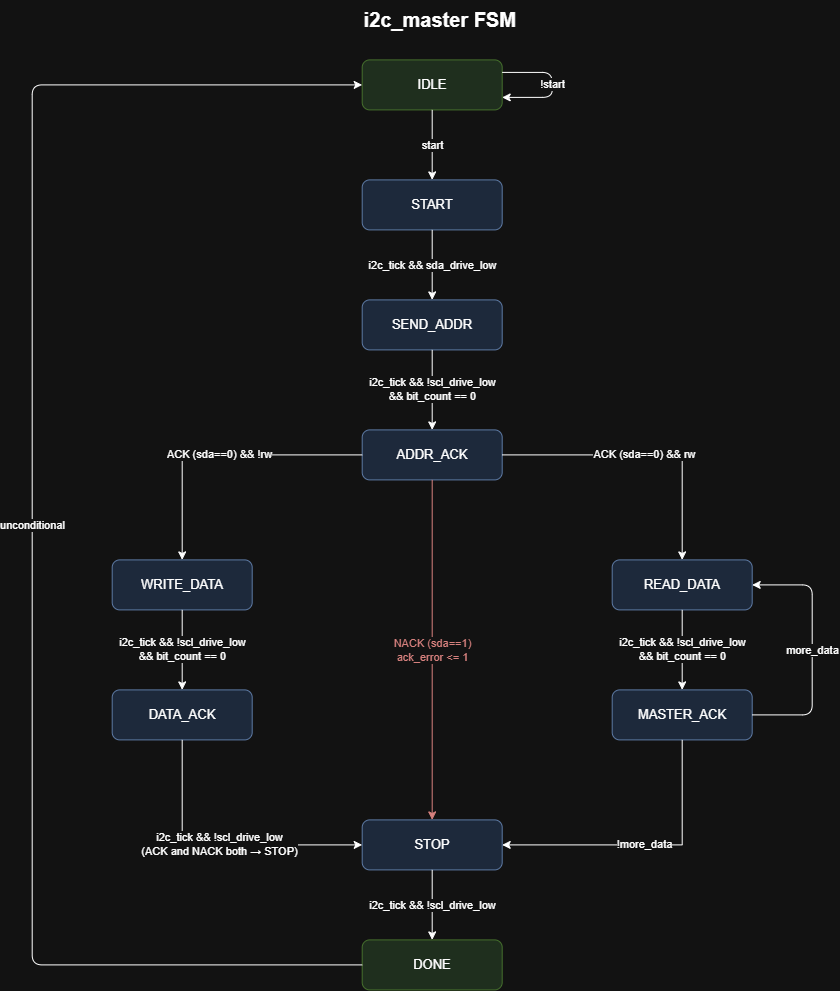

The diagram above was exported from draw.io. Its source (the exported page's mxGraphModel, read from the mxfile embedded in the PNG):
<mxGraphModel dx="1664" dy="989" grid="1" gridSize="10" guides="1" tooltips="1" connect="1" arrows="1" fold="1" page="1" pageScale="1" pageWidth="1100" pageHeight="1100" math="0" shadow="0">
  <root>
    <mxCell id="0" />
    <mxCell id="1" parent="0" />
    <mxCell id="title" parent="1" style="text;html=1;align=center;verticalAlign=middle;fontSize=20;fontStyle=1" value="i2c_master FSM&amp;nbsp;" vertex="1">
      <mxGeometry height="40" width="420" x="300" y="10" as="geometry" />
    </mxCell>
    <mxCell id="IDLE" parent="1" style="rounded=1;whiteSpace=wrap;html=1;fillColor=#d5e8d4;strokeColor=#82b366;fontSize=13;" value="IDLE" vertex="1">
      <mxGeometry height="50" width="140" x="430" y="70" as="geometry" />
    </mxCell>
    <mxCell id="START" parent="1" style="rounded=1;whiteSpace=wrap;html=1;fillColor=#dae8fc;strokeColor=#6c8ebf;fontSize=13;" value="START" vertex="1">
      <mxGeometry height="50" width="140" x="430" y="190" as="geometry" />
    </mxCell>
    <mxCell id="SEND_ADDR" parent="1" style="rounded=1;whiteSpace=wrap;html=1;fillColor=#dae8fc;strokeColor=#6c8ebf;fontSize=13;" value="SEND_ADDR" vertex="1">
      <mxGeometry height="50" width="140" x="430" y="310" as="geometry" />
    </mxCell>
    <mxCell id="ADDR_ACK" parent="1" style="rounded=1;whiteSpace=wrap;html=1;fillColor=#dae8fc;strokeColor=#6c8ebf;fontSize=13;" value="ADDR_ACK" vertex="1">
      <mxGeometry height="50" width="140" x="430" y="440" as="geometry" />
    </mxCell>
    <mxCell id="WRITE_DATA" parent="1" style="rounded=1;whiteSpace=wrap;html=1;fillColor=#dae8fc;strokeColor=#6c8ebf;fontSize=13;" value="WRITE_DATA" vertex="1">
      <mxGeometry height="50" width="140" x="180" y="570" as="geometry" />
    </mxCell>
    <mxCell id="DATA_ACK" parent="1" style="rounded=1;whiteSpace=wrap;html=1;fillColor=#dae8fc;strokeColor=#6c8ebf;fontSize=13;" value="DATA_ACK" vertex="1">
      <mxGeometry height="50" width="140" x="180" y="700" as="geometry" />
    </mxCell>
    <mxCell id="READ_DATA" parent="1" style="rounded=1;whiteSpace=wrap;html=1;fillColor=#dae8fc;strokeColor=#6c8ebf;fontSize=13;" value="READ_DATA" vertex="1">
      <mxGeometry height="50" width="140" x="680" y="570" as="geometry" />
    </mxCell>
    <mxCell id="MASTER_ACK" parent="1" style="rounded=1;whiteSpace=wrap;html=1;fillColor=#dae8fc;strokeColor=#6c8ebf;fontSize=13;" value="MASTER_ACK" vertex="1">
      <mxGeometry height="50" width="140" x="680" y="700" as="geometry" />
    </mxCell>
    <mxCell id="STOP" parent="1" style="rounded=1;whiteSpace=wrap;html=1;fillColor=#dae8fc;strokeColor=#6c8ebf;fontSize=13;" value="STOP" vertex="1">
      <mxGeometry height="50" width="140" x="430" y="830" as="geometry" />
    </mxCell>
    <mxCell id="DONE" parent="1" style="rounded=1;whiteSpace=wrap;html=1;fillColor=#d5e8d4;strokeColor=#82b366;fontSize=13;" value="DONE" vertex="1">
      <mxGeometry height="50" width="140" x="430" y="950" as="geometry" />
    </mxCell>
    <mxCell id="e_idle_start" edge="1" parent="1" source="IDLE" style="edgeStyle=orthogonalEdgeStyle;rounded=0;html=1;fontSize=11;" target="START" value="start">
      <mxGeometry relative="1" as="geometry" />
    </mxCell>
    <mxCell id="e_idle_idle" edge="1" parent="1" source="IDLE" style="edgeStyle=orthogonalEdgeStyle;rounded=1;html=1;fontSize=11;exitX=1;exitY=0.25;exitDx=0;exitDy=0;entryX=1;entryY=0.75;entryDx=0;entryDy=0;" target="IDLE" value="!start">
      <mxGeometry relative="1" as="geometry">
        <Array as="points">
          <mxPoint x="620" y="82" />
          <mxPoint x="620" y="108" />
        </Array>
      </mxGeometry>
    </mxCell>
    <mxCell id="e_start_sendaddr" edge="1" parent="1" source="START" style="edgeStyle=orthogonalEdgeStyle;rounded=0;html=1;fontSize=11;" target="SEND_ADDR" value="i2c_tick &amp;&amp; sda_drive_low">
      <mxGeometry relative="1" as="geometry" />
    </mxCell>
    <mxCell id="e_sendaddr_addrack" edge="1" parent="1" source="SEND_ADDR" style="edgeStyle=orthogonalEdgeStyle;rounded=0;html=1;fontSize=11;" target="ADDR_ACK" value="i2c_tick &amp;&amp; !scl_drive_low&#10;&amp;&amp; bit_count == 0">
      <mxGeometry relative="1" as="geometry" />
    </mxCell>
    <mxCell id="e_addrack_write" edge="1" parent="1" source="ADDR_ACK" style="edgeStyle=orthogonalEdgeStyle;rounded=0;html=1;fontSize=11;exitX=0;exitY=0.5;exitDx=0;exitDy=0;entryX=0.5;entryY=0;entryDx=0;entryDy=0;" target="WRITE_DATA" value="ACK (sda==0) &amp;&amp; !rw">
      <mxGeometry relative="1" as="geometry">
        <Array as="points">
          <mxPoint x="250" y="465" />
        </Array>
      </mxGeometry>
    </mxCell>
    <mxCell id="e_addrack_read" edge="1" parent="1" source="ADDR_ACK" style="edgeStyle=orthogonalEdgeStyle;rounded=0;html=1;fontSize=11;exitX=1;exitY=0.5;exitDx=0;exitDy=0;entryX=0.5;entryY=0;entryDx=0;entryDy=0;" target="READ_DATA" value="ACK (sda==0) &amp;&amp; rw">
      <mxGeometry relative="1" as="geometry">
        <Array as="points">
          <mxPoint x="750" y="465" />
        </Array>
      </mxGeometry>
    </mxCell>
    <mxCell id="e_addrack_stop" edge="1" parent="1" source="ADDR_ACK" style="edgeStyle=orthogonalEdgeStyle;rounded=0;html=1;fontSize=11;strokeColor=#b85450;fontColor=#b85450;exitX=0.5;exitY=1;exitDx=0;exitDy=0;entryX=0.5;entryY=0;entryDx=0;entryDy=0;" target="STOP" value="NACK (sda==1)&#10;ack_error &lt;= 1">
      <mxGeometry relative="1" as="geometry" />
    </mxCell>
    <mxCell id="e_write_dataack" edge="1" parent="1" source="WRITE_DATA" style="edgeStyle=orthogonalEdgeStyle;rounded=0;html=1;fontSize=11;" target="DATA_ACK" value="i2c_tick &amp;&amp; !scl_drive_low&#10;&amp;&amp; bit_count == 0">
      <mxGeometry relative="1" as="geometry" />
    </mxCell>
    <mxCell id="e_dataack_stop" edge="1" parent="1" source="DATA_ACK" style="edgeStyle=orthogonalEdgeStyle;rounded=0;html=1;fontSize=11;exitX=0.5;exitY=1;exitDx=0;exitDy=0;entryX=0;entryY=0.5;entryDx=0;entryDy=0;" target="STOP" value="i2c_tick &amp;&amp; !scl_drive_low&#10;(ACK and NACK both → STOP)">
      <mxGeometry relative="1" as="geometry">
        <Array as="points">
          <mxPoint x="250" y="855" />
        </Array>
      </mxGeometry>
    </mxCell>
    <mxCell id="e_read_masterack" edge="1" parent="1" source="READ_DATA" style="edgeStyle=orthogonalEdgeStyle;rounded=0;html=1;fontSize=11;" target="MASTER_ACK" value="i2c_tick &amp;&amp; !scl_drive_low&#10;&amp;&amp; bit_count == 0">
      <mxGeometry relative="1" as="geometry" />
    </mxCell>
    <mxCell id="e_masterack_read" edge="1" parent="1" source="MASTER_ACK" style="edgeStyle=orthogonalEdgeStyle;rounded=1;html=1;fontSize=11;exitX=1;exitY=0.5;exitDx=0;exitDy=0;entryX=1;entryY=0.5;entryDx=0;entryDy=0;" target="READ_DATA" value="more_data">
      <mxGeometry relative="1" as="geometry">
        <Array as="points">
          <mxPoint x="880" y="725" />
          <mxPoint x="880" y="595" />
        </Array>
      </mxGeometry>
    </mxCell>
    <mxCell id="e_masterack_stop" edge="1" parent="1" source="MASTER_ACK" style="edgeStyle=orthogonalEdgeStyle;rounded=0;html=1;fontSize=11;exitX=0.5;exitY=1;exitDx=0;exitDy=0;entryX=1;entryY=0.5;entryDx=0;entryDy=0;" target="STOP" value="!more_data">
      <mxGeometry relative="1" as="geometry">
        <Array as="points">
          <mxPoint x="750" y="855" />
        </Array>
      </mxGeometry>
    </mxCell>
    <mxCell id="e_stop_done" edge="1" parent="1" source="STOP" style="edgeStyle=orthogonalEdgeStyle;rounded=0;html=1;fontSize=11;" target="DONE" value="i2c_tick &amp;&amp; !scl_drive_low">
      <mxGeometry relative="1" as="geometry" />
    </mxCell>
    <mxCell id="e_done_idle" edge="1" parent="1" source="DONE" style="edgeStyle=orthogonalEdgeStyle;rounded=1;html=1;fontSize=11;exitX=0;exitY=0.5;exitDx=0;exitDy=0;entryX=0;entryY=0.5;entryDx=0;entryDy=0;" target="IDLE" value="unconditional">
      <mxGeometry relative="1" as="geometry">
        <Array as="points">
          <mxPoint x="100" y="975" />
          <mxPoint x="100" y="95" />
        </Array>
      </mxGeometry>
    </mxCell>
  </root>
</mxGraphModel>